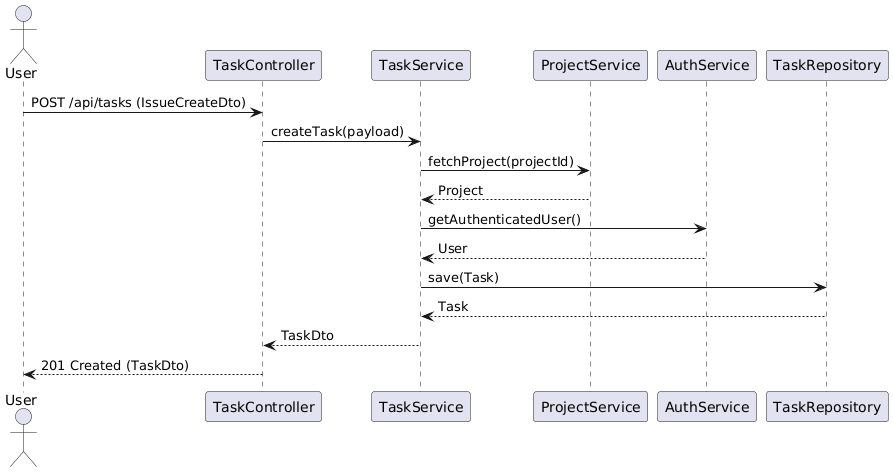

The diagram above was rendered by PlantUML. Its source (embedded in the PNG):
@startuml
' Sequence diagram: create task

actor User as user
participant "TaskController" as TC
participant "TaskService" as TS
participant "ProjectService" as PS
participant "AuthService" as AS
participant "TaskRepository" as TR

user -> TC: POST /api/tasks (IssueCreateDto)
TC -> TS: createTask(payload)
TS -> PS: fetchProject(projectId)
PS --> TS: Project
TS -> AS: getAuthenticatedUser()
AS --> TS: User
TS -> TR: save(Task)
TR --> TS: Task
TS --> TC: TaskDto
TC --> user: 201 Created (TaskDto)
@enduml